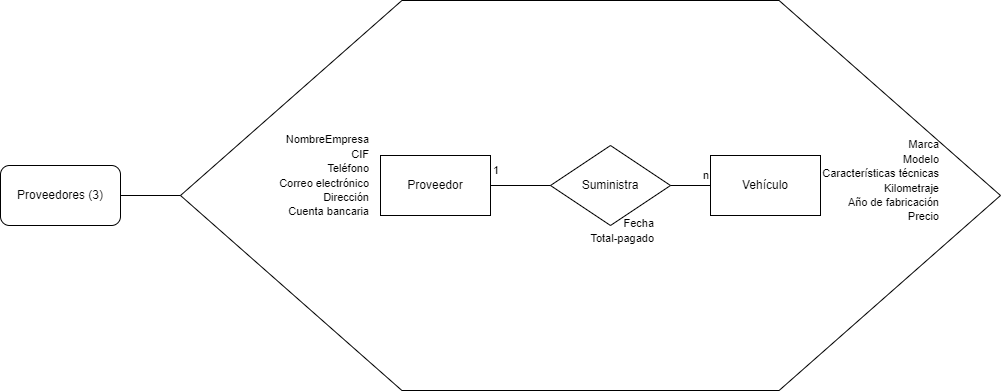

The diagram above was exported from draw.io. Its source (the exported page's mxGraphModel, read from the mxfile embedded in the PNG):
<mxGraphModel dx="1151" dy="2373" grid="1" gridSize="10" guides="1" tooltips="1" connect="1" arrows="1" fold="1" page="1" pageScale="1" pageWidth="850" pageHeight="1100" math="0" shadow="0">
  <root>
    <mxCell id="0" />
    <mxCell id="1" parent="0" />
    <mxCell id="DkHR4sPwof-gFhsvQ4Dr-1" value="Proveedores (3)" style="rounded=1;whiteSpace=wrap;html=1;" vertex="1" parent="1">
      <mxGeometry x="20" y="-825" width="120" height="60" as="geometry" />
    </mxCell>
    <mxCell id="DkHR4sPwof-gFhsvQ4Dr-2" value="" style="verticalLabelPosition=bottom;verticalAlign=top;html=1;shape=hexagon;perimeter=hexagonPerimeter2;arcSize=6;size=0.27;" vertex="1" parent="1">
      <mxGeometry x="200" y="-990" width="820" height="390" as="geometry" />
    </mxCell>
    <mxCell id="DkHR4sPwof-gFhsvQ4Dr-3" value="" style="endArrow=none;html=1;rounded=0;entryX=0;entryY=0.5;entryDx=0;entryDy=0;exitX=1;exitY=0.5;exitDx=0;exitDy=0;" edge="1" parent="1" source="DkHR4sPwof-gFhsvQ4Dr-1" target="DkHR4sPwof-gFhsvQ4Dr-2">
      <mxGeometry width="50" height="50" relative="1" as="geometry">
        <mxPoint x="240" y="-785" as="sourcePoint" />
        <mxPoint x="290" y="-835" as="targetPoint" />
      </mxGeometry>
    </mxCell>
    <mxCell id="DkHR4sPwof-gFhsvQ4Dr-4" style="edgeStyle=orthogonalEdgeStyle;rounded=0;orthogonalLoop=1;jettySize=auto;html=1;exitX=0.5;exitY=1;exitDx=0;exitDy=0;" edge="1" parent="1">
      <mxGeometry relative="1" as="geometry">
        <mxPoint x="660.5000000000005" y="-890" as="sourcePoint" />
        <mxPoint x="660.5000000000005" y="-890" as="targetPoint" />
      </mxGeometry>
    </mxCell>
    <mxCell id="DkHR4sPwof-gFhsvQ4Dr-5" value="Vehículo" style="rounded=0;whiteSpace=wrap;html=1;" vertex="1" parent="1">
      <mxGeometry x="730" y="-835" width="110" height="60" as="geometry" />
    </mxCell>
    <mxCell id="DkHR4sPwof-gFhsvQ4Dr-6" value="Suministra" style="rhombus;whiteSpace=wrap;html=1;" vertex="1" parent="1">
      <mxGeometry x="570" y="-845" width="120" height="80" as="geometry" />
    </mxCell>
    <mxCell id="DkHR4sPwof-gFhsvQ4Dr-7" value="Proveedor" style="rounded=0;whiteSpace=wrap;html=1;" vertex="1" parent="1">
      <mxGeometry x="400" y="-835" width="110" height="60" as="geometry" />
    </mxCell>
    <mxCell id="DkHR4sPwof-gFhsvQ4Dr-8" value="" style="endArrow=none;html=1;rounded=0;exitX=1;exitY=0.5;exitDx=0;exitDy=0;entryX=0;entryY=0.5;entryDx=0;entryDy=0;" edge="1" parent="1" source="DkHR4sPwof-gFhsvQ4Dr-7" target="DkHR4sPwof-gFhsvQ4Dr-6">
      <mxGeometry width="50" height="50" relative="1" as="geometry">
        <mxPoint x="470" y="-910" as="sourcePoint" />
        <mxPoint x="520" y="-960" as="targetPoint" />
      </mxGeometry>
    </mxCell>
    <mxCell id="DkHR4sPwof-gFhsvQ4Dr-9" value="" style="endArrow=none;html=1;rounded=0;exitX=1;exitY=0.5;exitDx=0;exitDy=0;startArrow=none;" edge="1" parent="1" target="DkHR4sPwof-gFhsvQ4Dr-5">
      <mxGeometry width="50" height="50" relative="1" as="geometry">
        <mxPoint x="730" y="-815" as="sourcePoint" />
        <mxPoint x="480" y="-920" as="targetPoint" />
      </mxGeometry>
    </mxCell>
    <mxCell id="DkHR4sPwof-gFhsvQ4Dr-12" value="&lt;span style=&quot;font-size: 11px;&quot;&gt;1&lt;br&gt;&lt;/span&gt;" style="text;html=1;align=right;verticalAlign=middle;resizable=0;points=[];autosize=1;strokeColor=none;fillColor=none;" vertex="1" parent="1">
      <mxGeometry x="490" y="-835" width="30" height="30" as="geometry" />
    </mxCell>
    <mxCell id="DkHR4sPwof-gFhsvQ4Dr-14" value="&lt;span style=&quot;font-size: 11px;&quot;&gt;Fecha&lt;br&gt;Total-pagado&lt;br&gt;&lt;/span&gt;" style="text;html=1;align=right;verticalAlign=middle;resizable=0;points=[];autosize=1;strokeColor=none;fillColor=none;" vertex="1" parent="1">
      <mxGeometry x="585" y="-780" width="90" height="40" as="geometry" />
    </mxCell>
    <mxCell id="0ENd7NelkQkATHHFESmw-1" value="&lt;font style=&quot;font-size: 11px;&quot;&gt;NombreEmpresa&lt;br&gt;CIF&lt;br&gt;Teléfono&lt;br&gt;Correo electrónico&lt;br&gt;Dirección&lt;br&gt;Cuenta bancaria&lt;/font&gt;" style="text;html=1;align=right;verticalAlign=middle;resizable=0;points=[];autosize=1;strokeColor=none;fillColor=none;" vertex="1" parent="1">
      <mxGeometry x="280" y="-865" width="110" height="100" as="geometry" />
    </mxCell>
    <mxCell id="0ENd7NelkQkATHHFESmw-2" value="&lt;font style=&quot;font-size: 11px;&quot;&gt;Marca&lt;br&gt;Modelo&lt;br&gt;Características técnicas&lt;br&gt;Kilometraje&lt;br&gt;Año de fabricación&lt;br&gt;Precio&lt;/font&gt;" style="text;html=1;align=right;verticalAlign=middle;resizable=0;points=[];autosize=1;strokeColor=none;fillColor=none;" vertex="1" parent="1">
      <mxGeometry x="820" y="-860" width="140" height="100" as="geometry" />
    </mxCell>
    <mxCell id="0ENd7NelkQkATHHFESmw-3" value="" style="endArrow=none;html=1;rounded=0;exitX=1;exitY=0.5;exitDx=0;exitDy=0;" edge="1" parent="1" source="DkHR4sPwof-gFhsvQ4Dr-6" target="DkHR4sPwof-gFhsvQ4Dr-5">
      <mxGeometry width="50" height="50" relative="1" as="geometry">
        <mxPoint x="689.9999999999998" y="-805" as="sourcePoint" />
        <mxPoint x="700" y="-809" as="targetPoint" />
      </mxGeometry>
    </mxCell>
    <mxCell id="0ENd7NelkQkATHHFESmw-4" value="&lt;span style=&quot;font-size: 11px;&quot;&gt;n&lt;br&gt;&lt;/span&gt;" style="text;html=1;align=right;verticalAlign=middle;resizable=0;points=[];autosize=1;strokeColor=none;fillColor=none;" vertex="1" parent="1">
      <mxGeometry x="700" y="-830" width="30" height="30" as="geometry" />
    </mxCell>
  </root>
</mxGraphModel>